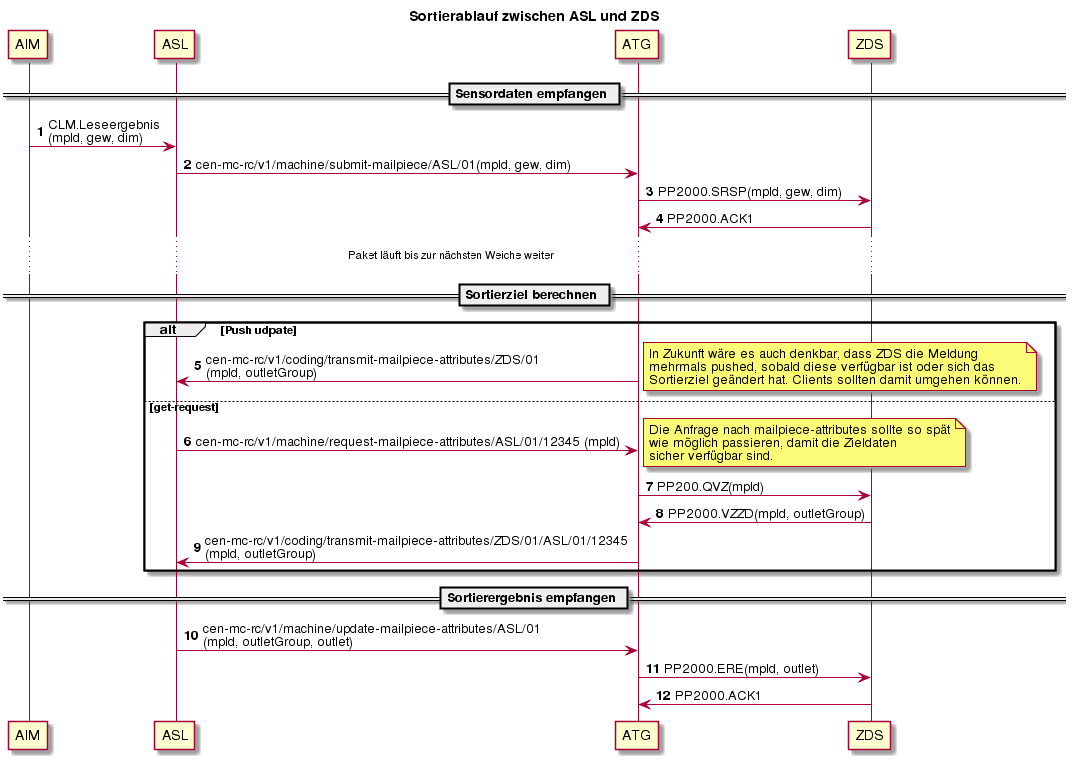

The diagram above was rendered by PlantUML. Its source (embedded in the PNG):
@startuml
title Sortierablauf zwischen ASL und ZDS
autonumber
== Sensordaten empfangen ==
AIM-> ASL: CLM.Leseergebnis\n(mpId, gew, dim)
ASL -> ATG: cen-mc-rc/v1/machine/submit-mailpiece/ASL/01(mpId, gew, dim)
ATG -> ZDS: PP2000.SRSP(mpId, gew, dim)
ZDS -> ATG: PP2000.ACK1
... Paket läuft bis zur nächsten Weiche weiter ...
== Sortierziel berechnen ==
alt Push udpate
ATG -> ASL: cen-mc-rc/v1/coding/transmit-mailpiece-attributes/ZDS/01 \n(mpId, outletGroup)
note right: In Zukunft wäre es auch denkbar, dass ZDS die Meldung \nmehrmals pushed, sobald diese verfügbar ist oder sich das \nSortierziel geändert hat. Clients sollten damit umgehen können.
else get-request
ASL -> ATG: cen-mc-rc/v1/machine/request-mailpiece-attributes/ASL/01/12345 (mpId)
note right: Die Anfrage nach mailpiece-attributes sollte so spät\nwie möglich passieren, damit die Zieldaten\nsicher verfügbar sind.
ATG -> ZDS: PP200.QVZ(mpId)
ZDS -> ATG: PP2000.VZZD(mpId, outletGroup)
ATG -> ASL: cen-mc-rc/v1/coding/transmit-mailpiece-attributes/ZDS/01/ASL/01/12345 \n(mpId, outletGroup)
end
== Sortierergebnis empfangen ==
ASL -> ATG: cen-mc-rc/v1/machine/update-mailpiece-attributes/ASL/01 \n(mpId, outletGroup, outlet)
ATG -> ZDS: PP2000.ERE(mpId, outlet)
ZDS -> ATG: PP2000.ACK1
@enduml